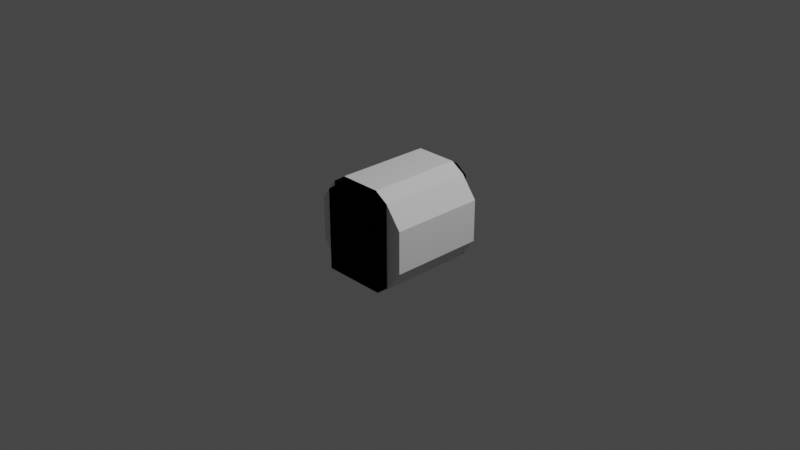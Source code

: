 # Source: base_crewTube1_IVA.blend  (saved by Blender 3.1.7; exported with 4.5.12 LTS)
import bpy
from mathutils import Matrix  # noqa: F401  (used for matrix-valued properties, if any)

bpy.ops.wm.read_factory_settings(use_empty=True)
scene = bpy.context.scene
scene.name = 'Scene'

# ---- collections
col_collection = bpy.data.collections.new('Collection'); scene.collection.children.link(col_collection)

# ---- materials (node trees are filled in below, after node groups)
mat_material_002 = bpy.data.materials.new('Material.002')
mat_material_002.use_transparent_shadow = False

# ---- node groups
ng_color4 = bpy.data.node_groups.new('Color4', 'ShaderNodeTree')
_s = ng_color4.interface.new_socket(name='Color', in_out='OUTPUT', socket_type='NodeSocketColor')
_s = ng_color4.interface.new_socket(name='Alpha', in_out='OUTPUT', socket_type='NodeSocketFloat')
_s = ng_color4.interface.new_socket(name='Color', in_out='INPUT', socket_type='NodeSocketColor')
_s = ng_color4.interface.new_socket(name='Alpha', in_out='INPUT', socket_type='NodeSocketFloat')
_s.min_value = 1.0
_N = ng_color4.nodes; _L = ng_color4.links
n0 = _N.new('NodeGroupInput'); n0.name = 'Group Input'; n0.location = (-403, 18)
n1 = _N.new('NodeGroupOutput'); n1.name = 'Group Output'; n1.location = (154, 24)
_L.new(n0.outputs[1], n1.inputs[1])
_L.new(n0.outputs[0], n1.inputs[0])
n1.is_active_output = True
ng_maincolor = bpy.data.node_groups.new('MainColor', 'ShaderNodeTree')
_s = ng_maincolor.interface.new_socket(name='Color', in_out='OUTPUT', socket_type='NodeSocketColor')
_s = ng_maincolor.interface.new_socket(name='Alpha', in_out='OUTPUT', socket_type='NodeSocketFloat')
_s = ng_maincolor.interface.new_socket(name='VColor', in_out='INPUT', socket_type='NodeSocketColor')
_s = ng_maincolor.interface.new_socket(name='VAlpha', in_out='INPUT', socket_type='NodeSocketFloat')
_s.min_value = 1e+04
_s = ng_maincolor.interface.new_socket(name='CColor', in_out='INPUT', socket_type='NodeSocketColor')
_s = ng_maincolor.interface.new_socket(name='CAlpha', in_out='INPUT', socket_type='NodeSocketFloat')
_s.min_value = 1.0
_s = ng_maincolor.interface.new_socket(name='TColor', in_out='INPUT', socket_type='NodeSocketColor')
_s = ng_maincolor.interface.new_socket(name='TAlpha', in_out='INPUT', socket_type='NodeSocketFloat')
_s.min_value = 1.0
_N = ng_maincolor.nodes; _L = ng_maincolor.links
n0 = _N.new('NodeGroupInput'); n0.name = 'Group Input'; n0.location = (-284, 35)
n1 = _N.new('NodeGroupOutput'); n1.name = 'Group Output'; n1.location = (332, -19)
n2 = _N.new('ShaderNodeMix'); n2.name = 'VC*CC*TC'; n2.location = (127, -33)
n2.label = 'VC*CC*TC'
n2.hide = True
n2.data_type = 'RGBA'
n2.blend_type = 'MULTIPLY'
n2.inputs[0].default_value = 1.0
n3 = _N.new('ShaderNodeMix'); n3.name = 'VC*CC'; n3.location = (-44, 33)
n3.label = 'VC*CC'
n3.hide = True
n3.data_type = 'RGBA'
n3.blend_type = 'MULTIPLY'
n3.inputs[0].default_value = 1.0
n4 = _N.new('ShaderNodeMath'); n4.name = 'VA*CA'; n4.location = (-59, -19)
n4.label = 'VA*CA'
n4.hide = True
n4.operation = 'MULTIPLY'
n4.inputs[2].default_value = 0.0
n5 = _N.new('ShaderNodeMath'); n5.name = 'VA*CA*TA'; n5.location = (130, -79)
n5.label = 'VA*CA*TA'
n5.hide = True
n5.operation = 'MULTIPLY'
n5.inputs[2].default_value = 0.0
_L.new(n0.outputs[2], n3.inputs[7])
_L.new(n0.outputs[4], n2.inputs[7])
_L.new(n2.outputs[2], n1.inputs[0])
_L.new(n3.outputs[2], n2.inputs[6])
_L.new(n0.outputs[0], n3.inputs[6])
_L.new(n0.outputs[1], n4.inputs[0])
_L.new(n0.outputs[3], n4.inputs[1])
_L.new(n4.outputs[0], n5.inputs[0])
_L.new(n0.outputs[5], n5.inputs[1])
_L.new(n5.outputs[0], n1.inputs[1])
n1.is_active_output = True
ng_standardshader = bpy.data.node_groups.new('StandardShader', 'ShaderNodeTree')
_s = ng_standardshader.interface.new_socket(name='BSDF', in_out='OUTPUT', socket_type='NodeSocketShader')
_s = ng_standardshader.interface.new_socket(name='BaseColor', in_out='INPUT', socket_type='NodeSocketColor')
_s = ng_standardshader.interface.new_socket(name='Shininess', in_out='INPUT', socket_type='NodeSocketFloat')
_s.min_value = 1e+04
_s = ng_standardshader.interface.new_socket(name='Gloss', in_out='INPUT', socket_type='NodeSocketFloat')
_s.min_value = 1e+04
_s = ng_standardshader.interface.new_socket(name='Emission', in_out='INPUT', socket_type='NodeSocketColor')
_s = ng_standardshader.interface.new_socket(name='Emission Strength', in_out='INPUT', socket_type='NodeSocketFloat')
_s.min_value = 1e+06
_s = ng_standardshader.interface.new_socket(name='Alpha', in_out='INPUT', socket_type='NodeSocketFloat')
_s.min_value = 1.0
_s = ng_standardshader.interface.new_socket(name='NormalColor', in_out='INPUT', socket_type='NodeSocketColor')
_N = ng_standardshader.nodes; _L = ng_standardshader.links
n0 = _N.new('NodeGroupOutput'); n0.name = 'Group Output'; n0.location = (555, 248)
n1 = _N.new('NodeGroupInput'); n1.name = 'Group Input'; n1.location = (-444, 74)
n2 = _N.new('ShaderNodeNormalMap'); n2.name = 'Normal Map'; n2.location = (-96, -256)
n2.hide = True
n3 = _N.new('ShaderNodeMath'); n3.name = 'Roughness'; n3.location = (-4, -2)
n3.label = 'Roughness'
n3.hide = True
n3.operation = 'SQRT'
n3.inputs[2].default_value = 0.0
n4 = _N.new('ShaderNodeMath'); n4.name = 'SpecularConv'; n4.location = (-120, 39)
n4.label = 'SpecularConv'
n4.hide = True
n4.operation = 'SQRT'
n4.inputs[2].default_value = 0.0
n5 = _N.new('ShaderNodeMath'); n5.name = 'Gloss2Rough'; n5.location = (-176, -1)
n5.label = 'Gloss2Rough'
n5.hide = True
n5.operation = 'SUBTRACT'
n5.inputs[0].default_value = 1.0
n5.inputs[2].default_value = 0.0
n6 = _N.new('ShaderNodeBsdfPrincipled'); n6.name = 'Principled BSDF'; n6.location = (226, 256)
n6.distribution = 'GGX'
n6.subsurface_method = 'BURLEY'
n6.inputs[3].default_value = 1.45
_L.new(n6.outputs[0], n0.inputs[0])
_L.new(n4.outputs[0], n6.inputs[13])
_L.new(n1.outputs[3], n6.inputs[27])
_L.new(n3.outputs[0], n6.inputs[2])
_L.new(n1.outputs[0], n6.inputs[0])
_L.new(n1.outputs[1], n4.inputs[0])
_L.new(n1.outputs[6], n2.inputs[1])
_L.new(n5.outputs[0], n3.inputs[0])
_L.new(n1.outputs[2], n5.inputs[1])
_L.new(n2.outputs[0], n6.inputs[5])
_L.new(n1.outputs[5], n6.inputs[4])
_L.new(n1.outputs[4], n6.inputs[28])
n0.is_active_output = True

# ---- material node trees
mat_material_002.use_nodes = True; mat_material_002.node_tree.nodes.clear()
_N = mat_material_002.node_tree.nodes; _L = mat_material_002.node_tree.links
n0 = _N.new('ShaderNodeTexImage'); n0.name = '_MainTex'; n0.location = (-131, -187)
n0.label = '_MainTex'
n0.hide = True
n1 = _N.new('ShaderNodeUVMap'); n1.name = 'UV Map'; n1.location = (-345, -213)
n2 = _N.new('ShaderNodeGroup'); n2.name = '_Color'; n2.location = (-34, -148)
n2.label = '_Color'
n2.hide = True
n2.node_tree = ng_color4
n2.inputs[0].default_value = (1.0, 1.0, 1.0, 1.0)
n2.inputs[1].default_value = 1.0
n3 = _N.new('ShaderNodeVertexColor'); n3.name = 'Vertex Color'; n3.location = (-31, -96)
n3.hide = True
n4 = _N.new('ShaderNodeOutputMaterial'); n4.name = 'Material Output'; n4.location = (765, 26)
n5 = _N.new('ShaderNodeGroup'); n5.name = 'Group'; n5.location = (157, 9)
n5.node_tree = ng_maincolor
n6 = _N.new('ShaderNodeGroup'); n6.name = 'StandardShader'; n6.location = (542, -4)
n6.node_tree = ng_standardshader
n6.inputs[1].default_value = 0.0
n6.inputs[2].default_value = 0.0
n6.inputs[3].default_value = (0.0, 0.0, 0.0, 1.0)
n6.inputs[4].default_value = 1.0
n6.inputs[6].default_value = (0.5, 0.5, 1.0, 1.0)
n7 = _N.new('ShaderNodeValue'); n7.name = '_Opacity'; n7.location = (327, -167)
n7.label = '_Opacity'
n7.hide = True
n7.outputs[0].default_value = 1.0
_L.new(n1.outputs[0], n0.inputs[0])
_L.new(n6.outputs[0], n4.inputs[0])
_L.new(n2.outputs[0], n5.inputs[2])
_L.new(n2.outputs[1], n5.inputs[3])
_L.new(n0.outputs[0], n5.inputs[4])
_L.new(n0.outputs[1], n5.inputs[5])
_L.new(n5.outputs[0], n6.inputs[0])
_L.new(n3.outputs[1], n5.inputs[1])
_L.new(n3.outputs[0], n5.inputs[0])
_L.new(n7.outputs[0], n6.inputs[5])
n4.is_active_output = True

# ---- world
world_world = bpy.data.worlds.new('World'); scene.world = world_world
world_world.use_nodes = True; world_world.node_tree.nodes.clear()
_N = world_world.node_tree.nodes; _L = world_world.node_tree.links
n0 = _N.new('ShaderNodeOutputWorld'); n0.name = 'World Output'; n0.location = (300, 300)
n1 = _N.new('ShaderNodeBackground'); n1.name = 'Background'; n1.location = (10, 300)
n1.inputs[0].default_value = (0.05088, 0.05088, 0.05088, 1.0)
_L.new(n1.outputs[0], n0.inputs[0])
n0.is_active_output = True
world_world.color = (0.05088, 0.05088, 0.05088)
world_world.use_sun_shadow = False
world_world.sun_shadow_jitter_overblur = 0.0

# ---- cameras
cam_camera = bpy.data.cameras.new('Camera')
cam_camera.clip_end = 100.0
cam_camera.ortho_scale = 7.314

# ---- lights
light_light = bpy.data.lights.new('Light', 'POINT')
light_light.transmission_factor = 0.0
light_light.energy = 1000.0
light_light.shadow_soft_size = 0.1
light_light.shadow_maximum_resolution = 0.006
light_light.use_absolute_resolution = True

# ---- meshes
me_cutout = bpy.data.meshes.new('cutout')
me_cutout.from_pydata([(0.3491, 0.5972, -0.4763), (0.3491, -0.618, -0.4763), (-0.3497, -0.618, -0.4763), (-0.3497, 0.5972, -0.4763), (-0.3497, 0.5972, 0.4116), (-0.3497, -0.618, 0.4116), (-0.2207, -0.618, 0.5037), (-0.2207, 0.5972, 0.5037), (0.2207, 0.5972, 0.5037), (0.2207, -0.618, 0.5037), (0.3491, -0.618, 0.4127), (0.3491, 0.5972, 0.4127), (-0.3497, 0.5972, -0.4763), (-0.3497, -0.618, -0.4763), (-0.3497, -0.618, 0.4116), (-0.3497, 0.5972, 0.4116), (0.3491, 0.5972, 0.4127), (0.3491, -0.618, 0.4127), (0.3491, -0.618, -0.4763), (0.3491, 0.5972, -0.4763), (-0.2207, 0.5972, 0.5037), (-0.2207, -0.618, 0.5037), (0.2207, -0.618, 0.5037), (0.2207, 0.5972, 0.5037), (-0.3497, -0.618, -0.4763), (0.3491, -0.618, -0.4763), (0.3491, -0.618, 0.4127), (0.2207, -0.618, 0.5037), (-0.2207, -0.618, 0.5037), (-0.3497, -0.618, 0.4116), (-0.3497, 0.5972, -0.4763), (-0.3497, 0.5972, 0.4116), (-0.2207, 0.5972, 0.5037), (0.2207, 0.5972, 0.5037), (0.3491, 0.5972, 0.4127), (0.3491, 0.5972, -0.4763)], [], [(0, 1, 2), (0, 2, 3), (5, 6, 4), (6, 7, 4), (9, 10, 8), (10, 11, 8), (13, 14, 12), (14, 15, 12), (17, 18, 16), (18, 19, 16), (21, 22, 20), (22, 23, 20), (24, 25, 29), (26, 27, 25), (28, 29, 27), (27, 29, 25), (30, 31, 35), (32, 33, 31), (34, 35, 33), (33, 35, 31)])
_uv = me_cutout.uv_layers.new(name='UVMap')
_uv.uv.foreach_set('vector', [0.6594, 1.0, 0.6594, 1.0, 0.4656, 1.0, 0.6594, 1.0, 0.4656, 1.0, 0.4656, 1.0, 0.1826, 1.0, 0.125, 1.0, 0.1826, 1.0, 0.125, 1.0, 0.125, 1.0, 0.1826, 1.0, 1.0, 1.0, 0.9428, 1.0, 1.0, 1.0, 0.9428, 1.0, 0.9428, 1.0, 1.0, 1.0, 0.1011, 0.09726, 0.03628, 0.2526, 0.1011, 0.09726, 0.03628, 0.2526, 0.03628, 0.2526, 0.1011, 0.09726, 0.3991, 0.403, 0.4633, 0.2473, 0.3991, 0.403, 0.4633, 0.2473, 0.4633, 0.2473, 0.3991, 0.403, 0.125, 1.0, 0.0, 1.0, 0.125, 1.0, 0.0, 1.0, 0.0, 1.0, 0.125, 1.0, 0.1011, 0.09726, 0.4633, 0.2473, 0.03628, 0.2526, 0.9428, 1.0, 0.0, 1.0, 0.4633, 0.2473, 0.125, 1.0, 0.03628, 0.2526, 0.0, 1.0, 0.0, 1.0, 0.03628, 0.2526, 0.4633, 0.2473, 0.1011, 0.09726, 0.03628, 0.2526, 0.4633, 0.2473, 0.125, 1.0, 0.0, 1.0, 0.03628, 0.2526, 0.9428, 1.0, 0.4633, 0.2473, 0.0, 1.0, 0.0, 1.0, 0.4633, 0.2473, 0.03628, 0.2526])
me_cutout.materials.append(mat_material_002)
me_cutout.use_remesh_fix_poles = True
me_cutout.use_remesh_preserve_attributes = False
me_cutout.update()
me_cutout.normals_split_custom_set([tuple(v) for v in zip(*[iter([0.0, 0.0, -1.0, 0.0, 0.0, -1.0, 0.0, 0.0, -1.0, 0.0, 0.0, -1.0, 0.0, 0.0, -1.0, 0.0, 0.0, -1.0, -0.5813, 0.0, 0.8137, -0.5813, 0.0, 0.8137, -0.5813, 0.0, 0.8137, -0.5813, 0.0, 0.8137, -0.5813, 0.0, 0.8137, -0.5813, 0.0, 0.8137, 0.5785, 0.0, 0.8157, 0.5785, 0.0, 0.8157, 0.5785, 0.0, 0.8157, 0.5785, 0.0, 0.8157, 0.5785, 0.0, 0.8157, 0.5785, 0.0, 0.8157, -1.0, 0.0, 0.0, -1.0, 0.0, 0.0, -1.0, 0.0, 0.0, -1.0, 0.0, 0.0, -1.0, 0.0, 0.0, -1.0, 0.0, 0.0, 1.0, 0.0, 0.0, 1.0, 0.0, 0.0, 1.0, 0.0, 0.0, 1.0, 0.0, 0.0, 1.0, 0.0, 0.0, 1.0, 0.0, 0.0, 0.0, 0.0, 1.0, 0.0, 0.0, 1.0, 0.0, 0.0, 1.0, 0.0, 0.0, 1.0, 0.0, 0.0, 1.0, 0.0, 0.0, 1.0, 0.0, -1.0, -2.882e-07, 0.0, -1.0, -2.882e-07, 0.0, -1.0, -2.882e-07, -1.426e-07, -1.0, -1.305e-07, -1.426e-07, -1.0, -1.305e-07, -1.426e-07, -1.0, -1.305e-07, 0.0, -1.0, 0.0, 0.0, -1.0, 0.0, 0.0, -1.0, 0.0, 2.886e-08, -1.0, -1.044e-07, 2.886e-08, -1.0, -1.044e-07, 2.886e-08, -1.0, -1.044e-07, 0.0, 1.0, 1.921e-07, 0.0, 1.0, 1.921e-07, 0.0, 1.0, 1.921e-07, 0.0, 1.0, -1.466e-06, 0.0, 1.0, -1.466e-06, 0.0, 1.0, -1.466e-06, 1.426e-07, 1.0, 2.611e-07, 1.426e-07, 1.0, 2.611e-07, 1.426e-07, 1.0, 2.611e-07, -2.886e-08, 1.0, 2.088e-07, -2.886e-08, 1.0, 2.088e-07, -2.886e-08, 1.0, 2.088e-07])] * 3)])
me_shellcollider_collider = bpy.data.meshes.new('shellCollider.collider')
me_shellcollider_collider.from_pydata([(0.3785, 0.519, 0.4596), (0.5543, 0.519, 0.2296), (0.5543, -0.519, 0.2296), (0.3785, -0.519, 0.4596), (0.5543, 0.519, -0.2296), (0.5543, -0.519, -0.2296), (0.3785, 0.519, -0.4651), (0.3785, -0.519, -0.4651), (-0.379, 0.519, -0.4651), (-0.379, -0.519, -0.4651), (-0.5543, 0.519, -0.2296), (-0.5543, -0.519, -0.2296), (-0.5543, 0.519, 0.2296), (-0.5543, -0.519, 0.2296), (-0.379, 0.519, 0.4585), (-0.2296, 0.519, 0.5543), (-0.2296, -0.519, 0.5543), (-0.379, -0.519, 0.4585), (0.2296, 0.519, 0.5543), (0.2296, -0.519, 0.5543)], [], [(0, 1, 2), (0, 2, 3), (4, 5, 1), (5, 2, 1), (6, 7, 4), (7, 5, 4), (8, 9, 6), (9, 7, 6), (10, 11, 8), (11, 9, 8), (12, 13, 10), (13, 11, 10), (15, 16, 14), (16, 17, 14), (18, 19, 15), (19, 16, 15), (4, 1, 6), (1, 0, 6), (2, 5, 3), (5, 7, 3), (12, 10, 14), (10, 8, 14), (11, 13, 9), (13, 17, 9), (0, 3, 18), (3, 19, 18), (14, 17, 12), (17, 13, 12)])
me_shellcollider_collider.use_remesh_fix_poles = True
me_shellcollider_collider.use_remesh_preserve_attributes = False
me_shellcollider_collider.update()

# ---- objects
ob_light = bpy.data.objects.new('Light', light_light)
ob_camera = bpy.data.objects.new('Camera', cam_camera)
ob_freeiva_tube1 = bpy.data.objects.new('FreeIva_tube1', None)
ob_cutout = bpy.data.objects.new('cutout', me_cutout)
ob_shellcollider = bpy.data.objects.new('shellCollider', me_shellcollider_collider)
ob_doorhatch = bpy.data.objects.new('doorHatch', None)

# ---- transforms, parenting, visibility, modifiers, constraints
ob_light.location = (4.076, 1.005, 5.904)
ob_light.rotation_euler = (0.6503, 0.05522, 1.866)
ob_light.lock_rotations_4d = False
ob_light.empty_display_type = 'ARROWS'
ob_light.color = (0.0, 0.0, 0.0, 0.0)
ob_light.lineart.crease_threshold = 0.0
ob_camera.location = (7.359, -6.926, 4.958)
ob_camera.rotation_euler = (1.109, 0.0, 0.8149)
ob_camera.lock_rotations_4d = False
ob_camera.empty_display_type = 'ARROWS'
ob_camera.color = (0.0, 0.0, 0.0, 0.0)
ob_camera.display_type = 'WIRE'
ob_camera.lineart.crease_threshold = 0.0
ob_freeiva_tube1.location = (0.0, 0.0, 0.0)
ob_freeiva_tube1.rotation_mode = 'QUATERNION'
ob_freeiva_tube1.rotation_quaternion = (1.0, 0.0, 0.0, 0.0)
ob_cutout.parent = ob_freeiva_tube1
ob_cutout.location = (0.0, 0.0, 0.0)
ob_cutout.rotation_mode = 'QUATERNION'
ob_cutout.rotation_quaternion = (1.0, 0.0, 0.0, 0.0)
ob_cutout.scale = (1.0, 1.0, 1.0)
ob_shellcollider.parent = ob_freeiva_tube1
ob_shellcollider.location = (0.0, 0.0, 0.0)
ob_shellcollider.rotation_mode = 'QUATERNION'
ob_shellcollider.rotation_quaternion = (1.0, 0.0, 0.0, 0.0)
ob_shellcollider.scale = (1.0, 1.0, 1.0)
ob_doorhatch.location = (0.0, 0.519, 0.0)
ob_doorhatch.rotation_mode = 'QUATERNION'
ob_doorhatch.rotation_quaternion = (0.7071, 0.7071, 0.0, 0.0)

# ---- collection membership
col_collection.objects.link(ob_light)
col_collection.objects.link(ob_camera)
col_collection.objects.link(ob_freeiva_tube1)
col_collection.objects.link(ob_cutout)
col_collection.objects.link(ob_shellcollider)
col_collection.objects.link(ob_doorhatch)

# ---- scene / render settings (as saved in the file)
scene.camera = ob_camera
scene.frame_start = 1; scene.frame_end = 250; scene.frame_set(1)
scene.render.engine = 'BLENDER_EEVEE_NEXT'
scene.cycles.sampling_pattern = 'TABULATED_SOBOL'
scene.cycles.use_light_tree = False
scene.view_settings.view_transform = 'Filmic'
bpy.context.view_layer.update()
